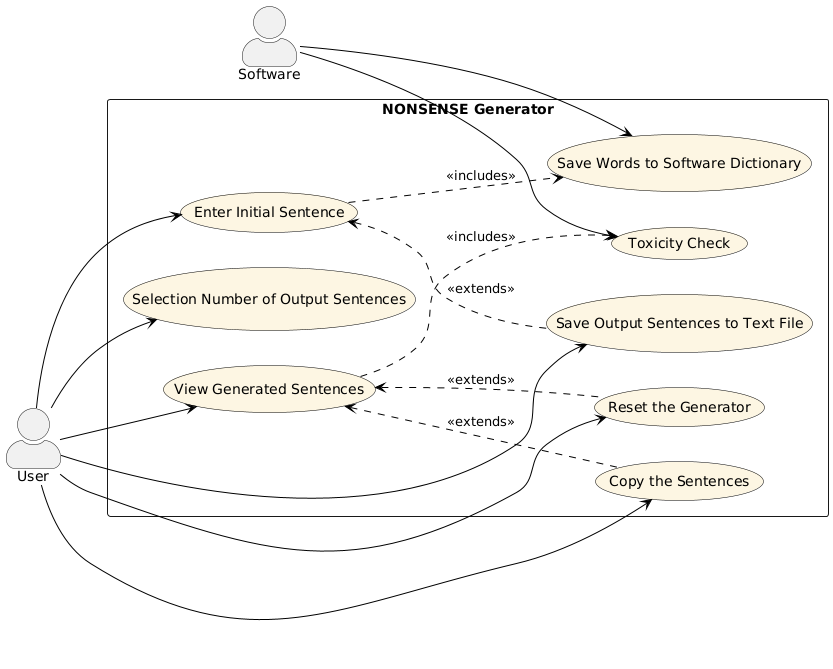

The diagram above was rendered by PlantUML. Its source (embedded in the PNG):
@startuml
left to right direction
skinparam actorStyle awesome
skinparam usecase {
  BackgroundColor #fdf6e3
  BorderColor black
  ArrowColor black
}

' Attori
actor Software as S
actor User as U

' Sistema
rectangle "NONSENSE Generator" {

  ' Input
  usecase UC1 as "Enter Initial Sentence"
  usecase UC2 as "Selection Number of Output Sentences"

  ' Elaborazione
  usecase UC3 as "View Generated Sentences"
  usecase UC4 as "Toxicity Check"

  ' Azioni post-output
  usecase UC5 as "Reset the Generator"
  usecase UC6 as "Copy the Sentences"
  usecase UC7 as "Save Output Sentences to Text File"

  ' Automatico
  usecase UC8 as "Save Words to Software Dictionary"
}

' === Associazioni User ===
U --> UC1
U --> UC2
U --> UC3
U --> UC5
U --> UC6
U --> UC7

' === Associazioni Software ===
S --> UC4
S --> UC8

' === Relazioni tra use cases ===
UC1 -[dashed]-> UC8 : <<includes>>
UC3 -[dashed]-> UC4 : <<includes>>
UC3 <-[dashed]- UC6 : <<extends>>
UC3 <-[dashed]- UC5 : <<extends>>
UC1 <-[dashed]- UC7 : <<extends>>
@enduml